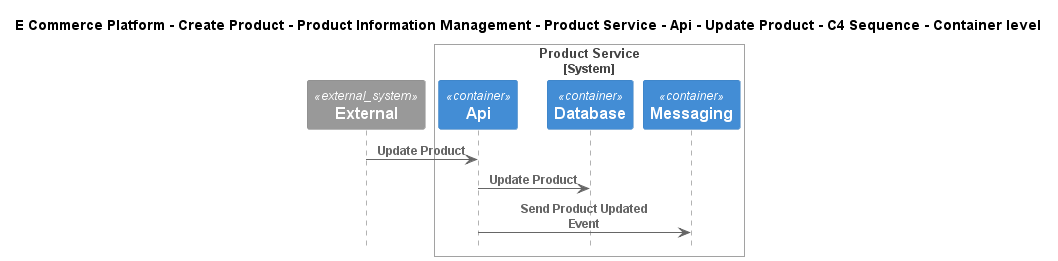

The diagram above was rendered by PlantUML. Its source (embedded in the PNG):
@startuml
!include ..\..\..\..\..\..\..\..\..\.c4s\C4_Sequence.puml

title E Commerce Platform - Create Product - Product Information Management - Product Service - Api - Update Product - C4 Sequence - Container level

System_Ext(C4InterFlow.SoftwareSystems.ExternalSystem, "External", "")

System_Boundary(ECommercePlatform.CreateProduct.ProductInformationManagement.SoftwareSystems.ProductService, "Product Service")
    Container(ECommercePlatform.CreateProduct.ProductInformationManagement.SoftwareSystems.ProductService.Containers.Api, "Api", "", "")
    Container(ECommercePlatform.CreateProduct.ProductInformationManagement.SoftwareSystems.ProductService.Containers.Database, "Database", "", "")
    Container(ECommercePlatform.CreateProduct.ProductInformationManagement.SoftwareSystems.ProductService.Containers.Messaging, "Messaging", "", "")
Boundary_End()

Rel(C4InterFlow.SoftwareSystems.ExternalSystem, ECommercePlatform.CreateProduct.ProductInformationManagement.SoftwareSystems.ProductService.Containers.Api, "Update Product")
Rel(ECommercePlatform.CreateProduct.ProductInformationManagement.SoftwareSystems.ProductService.Containers.Api, ECommercePlatform.CreateProduct.ProductInformationManagement.SoftwareSystems.ProductService.Containers.Database, "Update Product")
Rel(ECommercePlatform.CreateProduct.ProductInformationManagement.SoftwareSystems.ProductService.Containers.Api, ECommercePlatform.CreateProduct.ProductInformationManagement.SoftwareSystems.ProductService.Containers.Messaging, "Send Product Updated Event")


@enduml